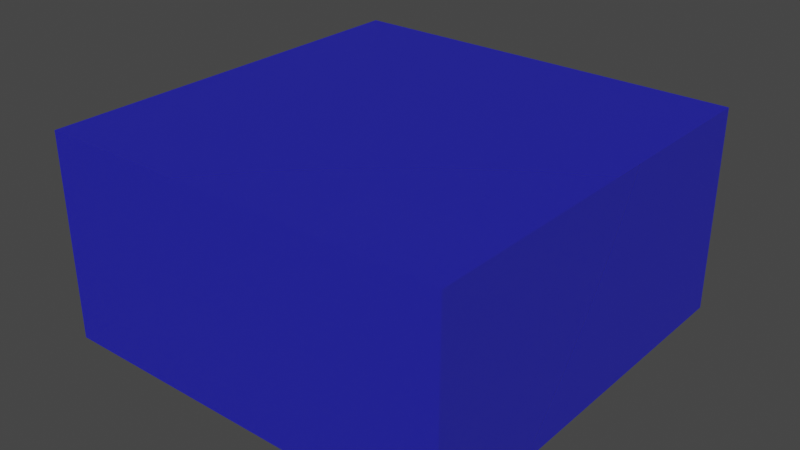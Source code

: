 # Source: brick.blend  (saved by Blender 2.80.75; exported with 4.5.12 LTS)
import bpy
from mathutils import Matrix  # noqa: F401  (used for matrix-valued properties, if any)

bpy.ops.wm.read_factory_settings(use_empty=True)
scene = bpy.context.scene
scene.name = 'Scene'

# ---- collections
col_collection = bpy.data.collections.new('Collection'); scene.collection.children.link(col_collection)

# ---- materials (node trees are filled in below, after node groups)
mat_material_001 = bpy.data.materials.new('Material.001')
mat_material_001.use_transparent_shadow = False

# ---- material node trees
mat_material_001.use_nodes = True; mat_material_001.node_tree.nodes.clear()
_N = mat_material_001.node_tree.nodes; _L = mat_material_001.node_tree.links
n0 = _N.new('ShaderNodeOutputMaterial'); n0.name = 'Material Output'; n0.location = (300, 300)
n1 = _N.new('ShaderNodeBsdfPrincipled'); n1.name = 'Principled BSDF'; n1.location = (10, 300)
n1.distribution = 'GGX'
n1.subsurface_method = 'BURLEY'
n1.inputs[0].default_value = (0.0, 0.0, 0.8, 1.0)
n1.inputs[3].default_value = 1.45
n1.inputs[4].default_value = 0.5
n1.inputs[27].default_value = (0.0, 0.0, 0.0, 1.0)
n1.inputs[28].default_value = 1.0
_L.new(n1.outputs[0], n0.inputs[0])
n0.is_active_output = True

# ---- world
world_world = bpy.data.worlds.new('World'); scene.world = world_world
world_world.use_nodes = True; world_world.node_tree.nodes.clear()
_N = world_world.node_tree.nodes; _L = world_world.node_tree.links
n0 = _N.new('ShaderNodeOutputWorld'); n0.name = 'World Output'; n0.location = (300, 300)
n1 = _N.new('ShaderNodeBackground'); n1.name = 'Background'; n1.location = (10, 300)
n1.inputs[0].default_value = (0.05088, 0.05088, 0.05088, 1.0)
_L.new(n1.outputs[0], n0.inputs[0])
n0.is_active_output = True
world_world.color = (0.05088, 0.05088, 0.05088)
world_world.use_sun_shadow = False
world_world.sun_shadow_jitter_overblur = 0.0

# ---- meshes
me_cube = bpy.data.meshes.new('Cube')
me_cube.from_pydata([(1.0, 1.0, 1.0), (1.0, 1.0, -1.0), (1.0, -1.0, 1.0), (1.0, -1.0, -1.0), (-1.0, 1.0, 1.0), (-1.0, 1.0, -1.0), (-1.0, -1.0, 1.0), (-1.0, -1.0, -1.0)], [], [(0, 4, 6, 2), (3, 2, 6, 7), (7, 6, 4, 5), (5, 1, 3, 7), (1, 0, 2, 3), (5, 4, 0, 1)])
_uv = me_cube.uv_layers.new(name='UVMap')
_uv.uv.foreach_set('vector', [0.3333, 0.6228, 0.3333, 0.9343, 5.96e-08, 0.9343, 0.0, 0.6228, 0.3333, 0.6228, 0.3333, 0.3114, 0.6667, 0.3114, 0.6667, 0.6228, 0.6667, 0.3114, 0.3333, 0.3114, 0.3333, 2.784e-08, 0.6667, 0.0, 1.0, 0.3114, 0.6667, 0.3114, 0.6667, 2.784e-08, 1.0, 0.0, 0.3333, 0.3114, 1.192e-07, 0.3114, 0.0, 8.353e-08, 0.3333, 0.0, 0.3333, 0.6228, 0.0, 0.6228, 0.0, 0.3114, 0.3333, 0.3114])
me_cube.materials.append(mat_material_001)
me_cube.use_remesh_preserve_volume = False
me_cube.use_remesh_preserve_attributes = False
me_cube.use_mirror_vertex_groups = False
me_cube.update()

# ---- objects
ob_cube = bpy.data.objects.new('Cube', me_cube)

# ---- transforms, parenting, visibility, modifiers, constraints
ob_cube.location = (0.0, 0.0, 0.0)
ob_cube.scale = (2.531, 2.531, 1.266)
ob_cube.lock_rotations_4d = False
ob_cube.empty_display_type = 'ARROWS'
ob_cube.lineart.crease_threshold = 0.0

# ---- collection membership
col_collection.objects.link(ob_cube)

# ---- scene / render settings (as saved in the file)
scene.frame_start = 1; scene.frame_end = 250; scene.frame_set(1)
scene.render.engine = 'BLENDER_EEVEE_NEXT'
scene.cycles.use_denoising = False
scene.cycles.samples = 128
scene.cycles.sampling_pattern = 'TABULATED_SOBOL'
scene.cycles.use_adaptive_sampling = False
scene.cycles.use_light_tree = False
scene.view_settings.view_transform = 'Filmic'
bpy.context.view_layer.update()

# ---- added for rendering (the .blend has no active camera and no usable light): camera, sun
cam_auto = bpy.data.cameras.new('AutoCamera')
cam_auto.lens = 50.0
cam_auto.sensor_width = 36.0
cam_auto.clip_end = 1000.0
ob_auto_camera = bpy.data.objects.new('AutoCamera', cam_auto)
scene.collection.objects.link(ob_auto_camera)
ob_auto_camera.location = (7.02592, -8.43111, 5.62074)
ob_auto_camera.rotation_euler = (1.09748, -7.21219e-08, 0.694738)
scene.camera = ob_auto_camera
light_auto_sun = bpy.data.lights.new('AutoSun', 'SUN')
light_auto_sun.energy = 3.0
light_auto_sun.angle = 0.0523599
ob_auto_sun = bpy.data.objects.new('AutoSun', light_auto_sun)
scene.collection.objects.link(ob_auto_sun)
ob_auto_sun.rotation_euler = (0.872665, 0.174533, 0.523599)
bpy.context.view_layer.update()
